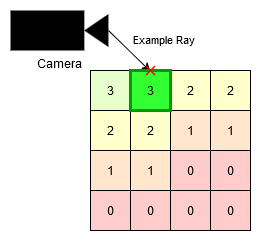

The diagram above was exported from draw.io. Its source (the exported page's mxGraphModel, read from the mxfile embedded in the PNG):
<mxGraphModel dx="1221" dy="626" grid="1" gridSize="10" guides="1" tooltips="1" connect="1" arrows="1" fold="1" page="1" pageScale="1" pageWidth="850" pageHeight="1100" math="0" shadow="0">
  <root>
    <mxCell id="0" />
    <mxCell id="1" parent="0" />
    <mxCell id="aM1G1DsiNTjquLYj41Jn-32" value="" style="group" vertex="1" connectable="0" parent="1">
      <mxGeometry y="490" width="240" height="220" as="geometry" />
    </mxCell>
    <mxCell id="aM1G1DsiNTjquLYj41Jn-8" value="" style="endArrow=classic;html=1;rounded=0;exitX=1;exitY=0.5;exitDx=0;exitDy=0;exitPerimeter=0;" edge="1" parent="aM1G1DsiNTjquLYj41Jn-32" source="aM1G1DsiNTjquLYj41Jn-1">
      <mxGeometry width="50" height="50" relative="1" as="geometry">
        <mxPoint x="210" y="200" as="sourcePoint" />
        <mxPoint x="140" y="61" as="targetPoint" />
      </mxGeometry>
    </mxCell>
    <mxCell id="aM1G1DsiNTjquLYj41Jn-9" value="Example Ray" style="edgeLabel;html=1;align=center;verticalAlign=middle;resizable=0;points=[];" vertex="1" connectable="0" parent="aM1G1DsiNTjquLYj41Jn-8">
      <mxGeometry x="0.0322" y="3" relative="1" as="geometry">
        <mxPoint x="31" y="-10" as="offset" />
      </mxGeometry>
    </mxCell>
    <mxCell id="dvxmLoHeGHkcWufHjulo-40" value="" style="group" parent="aM1G1DsiNTjquLYj41Jn-32" vertex="1" connectable="0">
      <mxGeometry x="80" y="60" width="160" height="160" as="geometry" />
    </mxCell>
    <mxCell id="dvxmLoHeGHkcWufHjulo-41" value="" style="whiteSpace=wrap;html=1;aspect=fixed;" parent="dvxmLoHeGHkcWufHjulo-40" vertex="1">
      <mxGeometry width="160" height="160" as="geometry" />
    </mxCell>
    <mxCell id="dvxmLoHeGHkcWufHjulo-42" value="3" style="whiteSpace=wrap;html=1;aspect=fixed;fillColor=#E6FFCC;" parent="dvxmLoHeGHkcWufHjulo-40" vertex="1">
      <mxGeometry width="40" height="40" as="geometry" />
    </mxCell>
    <mxCell id="dvxmLoHeGHkcWufHjulo-44" value="2" style="whiteSpace=wrap;html=1;aspect=fixed;fillColor=#FFFFCC;" parent="dvxmLoHeGHkcWufHjulo-40" vertex="1">
      <mxGeometry x="80" width="40" height="40" as="geometry" />
    </mxCell>
    <mxCell id="dvxmLoHeGHkcWufHjulo-45" value="2" style="whiteSpace=wrap;html=1;aspect=fixed;fillColor=#FFFFCC;" parent="dvxmLoHeGHkcWufHjulo-40" vertex="1">
      <mxGeometry x="120" width="40" height="40" as="geometry" />
    </mxCell>
    <mxCell id="dvxmLoHeGHkcWufHjulo-46" value="2" style="whiteSpace=wrap;html=1;aspect=fixed;fillColor=#FFFFCC;" parent="dvxmLoHeGHkcWufHjulo-40" vertex="1">
      <mxGeometry y="40" width="40" height="40" as="geometry" />
    </mxCell>
    <mxCell id="dvxmLoHeGHkcWufHjulo-47" value="2" style="whiteSpace=wrap;html=1;aspect=fixed;fillColor=#FFFFCC;" parent="dvxmLoHeGHkcWufHjulo-40" vertex="1">
      <mxGeometry x="40" y="40" width="40" height="40" as="geometry" />
    </mxCell>
    <mxCell id="dvxmLoHeGHkcWufHjulo-48" value="1" style="whiteSpace=wrap;html=1;aspect=fixed;fillColor=#FFE6CC;" parent="dvxmLoHeGHkcWufHjulo-40" vertex="1">
      <mxGeometry x="80" y="40" width="40" height="40" as="geometry" />
    </mxCell>
    <mxCell id="dvxmLoHeGHkcWufHjulo-49" value="1" style="whiteSpace=wrap;html=1;aspect=fixed;fillColor=#FFE6CC;" parent="dvxmLoHeGHkcWufHjulo-40" vertex="1">
      <mxGeometry x="120" y="40" width="40" height="40" as="geometry" />
    </mxCell>
    <mxCell id="dvxmLoHeGHkcWufHjulo-50" value="1" style="whiteSpace=wrap;html=1;aspect=fixed;fillColor=#FFE6CC;" parent="dvxmLoHeGHkcWufHjulo-40" vertex="1">
      <mxGeometry y="80" width="40" height="40" as="geometry" />
    </mxCell>
    <mxCell id="dvxmLoHeGHkcWufHjulo-51" value="1" style="whiteSpace=wrap;html=1;aspect=fixed;fillColor=#FFE6CC;" parent="dvxmLoHeGHkcWufHjulo-40" vertex="1">
      <mxGeometry x="40" y="80" width="40" height="40" as="geometry" />
    </mxCell>
    <mxCell id="dvxmLoHeGHkcWufHjulo-52" value="0" style="whiteSpace=wrap;html=1;aspect=fixed;fillColor=#FFCCCC;" parent="dvxmLoHeGHkcWufHjulo-40" vertex="1">
      <mxGeometry x="80" y="80" width="40" height="40" as="geometry" />
    </mxCell>
    <mxCell id="dvxmLoHeGHkcWufHjulo-53" value="0" style="whiteSpace=wrap;html=1;aspect=fixed;fillColor=#FFCCCC;" parent="dvxmLoHeGHkcWufHjulo-40" vertex="1">
      <mxGeometry x="120" y="80" width="40" height="40" as="geometry" />
    </mxCell>
    <mxCell id="dvxmLoHeGHkcWufHjulo-54" value="0" style="whiteSpace=wrap;html=1;aspect=fixed;fillColor=#FFCCCC;" parent="dvxmLoHeGHkcWufHjulo-40" vertex="1">
      <mxGeometry y="120" width="40" height="40" as="geometry" />
    </mxCell>
    <mxCell id="dvxmLoHeGHkcWufHjulo-55" value="0" style="whiteSpace=wrap;html=1;aspect=fixed;fillColor=#FFCCCC;" parent="dvxmLoHeGHkcWufHjulo-40" vertex="1">
      <mxGeometry x="40" y="120" width="40" height="40" as="geometry" />
    </mxCell>
    <mxCell id="dvxmLoHeGHkcWufHjulo-56" value="0" style="whiteSpace=wrap;html=1;aspect=fixed;strokeColor=#000000;fillColor=#FFCCCC;" parent="dvxmLoHeGHkcWufHjulo-40" vertex="1">
      <mxGeometry x="80" y="120" width="40" height="40" as="geometry" />
    </mxCell>
    <mxCell id="dvxmLoHeGHkcWufHjulo-57" value="0" style="whiteSpace=wrap;html=1;aspect=fixed;fillColor=#FFCCCC;" parent="dvxmLoHeGHkcWufHjulo-40" vertex="1">
      <mxGeometry x="120" y="120" width="40" height="40" as="geometry" />
    </mxCell>
    <mxCell id="dvxmLoHeGHkcWufHjulo-43" value="3" style="whiteSpace=wrap;html=1;aspect=fixed;fillColor=#33FF33;strokeColor=#009900;strokeWidth=3;" parent="dvxmLoHeGHkcWufHjulo-40" vertex="1">
      <mxGeometry x="40" width="40" height="40" as="geometry" />
    </mxCell>
    <mxCell id="aM1G1DsiNTjquLYj41Jn-58" value="" style="shape=mxgraph.mockup.markup.redX;fillColor=#ff0000;html=1;shadow=0;whiteSpace=wrap;strokeColor=none;" vertex="1" parent="dvxmLoHeGHkcWufHjulo-40">
      <mxGeometry x="55" y="-5" width="10" height="10" as="geometry" />
    </mxCell>
    <mxCell id="aM1G1DsiNTjquLYj41Jn-1" value="Camera" style="shape=mxgraph.signs.tech.video_camera;html=1;pointerEvents=1;fillColor=#000000;strokeColor=none;verticalLabelPosition=bottom;verticalAlign=top;align=center;" vertex="1" parent="aM1G1DsiNTjquLYj41Jn-32">
      <mxGeometry width="98" height="40" as="geometry" />
    </mxCell>
  </root>
</mxGraphModel>